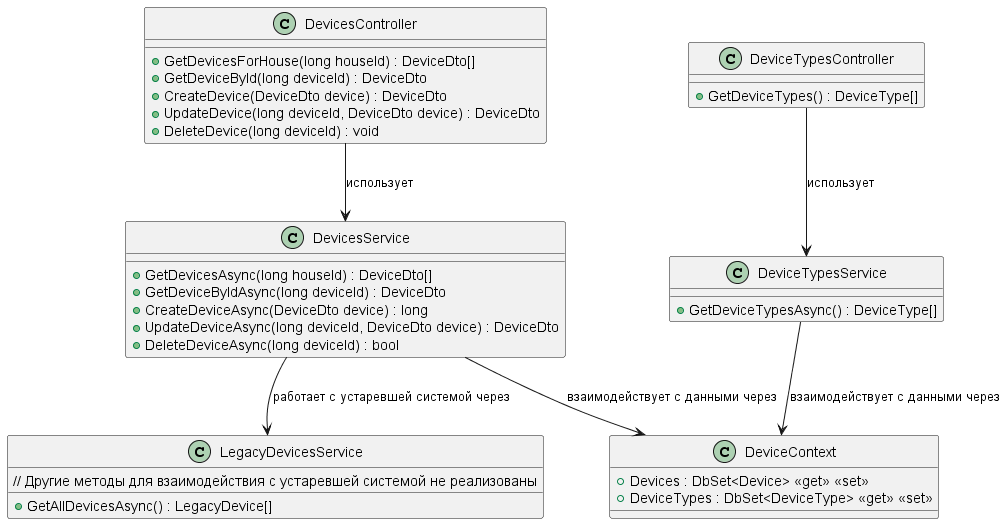

The diagram above was rendered by PlantUML. Its source (embedded in the PNG):
@startuml DeviceServiceCode

class DevicesController{
    +GetDevicesForHouse(long houseId) : DeviceDto[]
    +GetDeviceById(long deviceId) : DeviceDto
    +CreateDevice(DeviceDto device) : DeviceDto
    +UpdateDevice(long deviceId, DeviceDto device) : DeviceDto
    +DeleteDevice(long deviceId) : void
}

class DeviceTypesController{
    +GetDeviceTypes() : DeviceType[]
}

class DevicesService{
    +GetDevicesAsync(long houseId) : DeviceDto[]
    +GetDeviceByIdAsync(long deviceId) : DeviceDto
    +CreateDeviceAsync(DeviceDto device) : long
    +UpdateDeviceAsync(long deviceId, DeviceDto device) : DeviceDto
    +DeleteDeviceAsync(long deviceId) : bool
}

class DeviceTypesService{
    +GetDeviceTypesAsync() : DeviceType[]
}

class DeviceContext{
    +Devices : DbSet<Device> <<get>> <<set>>
    +DeviceTypes : DbSet<DeviceType> <<get>> <<set>>
}

class LegacyDevicesService{
    +GetAllDevicesAsync() : LegacyDevice[]
    // Другие методы для взаимодействия с устаревшей системой не реализованы
}

DevicesController --> DevicesService : использует
DeviceTypesController --> DeviceTypesService : использует
DevicesService --> DeviceContext : взаимодействует с данными через
DeviceTypesService --> DeviceContext : взаимодействует с данными через
DevicesService --> LegacyDevicesService : работает с устаревшей системой через

@enduml